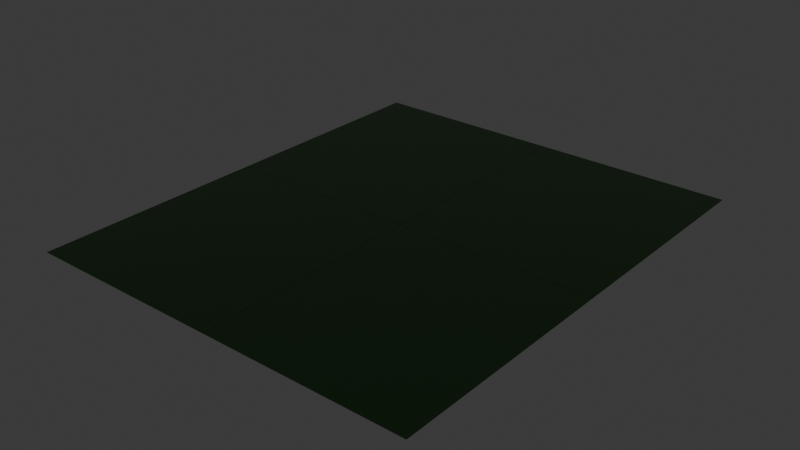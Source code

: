 # Source: Landscape.blend  (saved by Blender 4.2.66; exported with 4.5.12 LTS)
import bpy
from mathutils import Matrix  # noqa: F401  (used for matrix-valued properties, if any)

bpy.ops.wm.read_factory_settings(use_empty=True)
scene = bpy.context.scene
scene.name = 'Scene'

# ---- collections
col_collection = bpy.data.collections.new('Collection'); scene.collection.children.link(col_collection)

# ---- materials (node trees are filled in below, after node groups)
mat_new_material_3 = bpy.data.materials.new('New_Material_3')
mat_new_material_3.diffuse_color = (0.0465, 0.1792, 0.03833, 1.0)
mat_new_material_3.roughness = 0.5528

# ---- material node trees
mat_new_material_3.use_nodes = True; mat_new_material_3.node_tree.nodes.clear()
_N = mat_new_material_3.node_tree.nodes; _L = mat_new_material_3.node_tree.links
n0 = _N.new('ShaderNodeBsdfPrincipled'); n0.name = 'Principled BSDF'; n0.location = (10, 300)
n0.inputs[0].default_value = (0.0465, 0.1792, 0.03833, 1.0)
n0.inputs[2].default_value = 0.1985
n0.inputs[22].default_value = (0.9001, 1.0, 0.9585, 1.0)
n0.inputs[27].default_value = (0.0, 0.0, 0.0, 1.0)
n0.inputs[28].default_value = 1.0
n1 = _N.new('ShaderNodeOutputMaterial'); n1.name = 'Material Output'; n1.location = (300, 300)
n2 = _N.new('ShaderNodeNormalMap'); n2.name = 'Normal Map'; n2.location = (-300, -300)
n2.label = 'Normal/Map'
_L.new(n0.outputs[0], n1.inputs[0])
_L.new(n2.outputs[0], n0.inputs[5])
n1.is_active_output = True

# ---- world
world_world = bpy.data.worlds.new('World'); scene.world = world_world
world_world.use_nodes = True; world_world.node_tree.nodes.clear()
_N = world_world.node_tree.nodes; _L = world_world.node_tree.links
n0 = _N.new('ShaderNodeOutputWorld'); n0.name = 'World Output'; n0.location = (300, 300)
n1 = _N.new('ShaderNodeBackground'); n1.name = 'Background'; n1.location = (10, 300)
n1.inputs[0].default_value = (0.05088, 0.05088, 0.05088, 1.0)
_L.new(n1.outputs[0], n0.inputs[0])
n0.is_active_output = True
world_world.color = (0.05088, 0.05088, 0.05088)
world_world.sun_shadow_jitter_overblur = 0.0

# ---- cameras
cam_camera = bpy.data.cameras.new('Camera')
cam_camera.clip_end = 100.0
cam_camera.ortho_scale = 7.314

# ---- lights
light_light = bpy.data.lights.new('Light', 'POINT')
light_light.energy = 1000.0
light_light.shadow_soft_size = 0.1

# ---- meshes
me_scene = bpy.data.meshes.new('Scene')
me_scene.from_pydata([(-500.0, -1.11e-14, 500.0), (-400.0, -1.11e-14, 500.0), (-300.0, -1.11e-14, 500.0), (-200.0, -1.11e-14, 500.0), (-100.0, -1.11e-14, 500.0), (0.0, -1.11e-14, 500.0), (100.0, -1.11e-14, 500.0), (200.0, -1.11e-14, 500.0), (300.0, -1.11e-14, 500.0), (400.0, -1.11e-14, 500.0), (500.0, -1.11e-14, 500.0), (-500.0, -8.882e-15, 400.0), (-400.0, -8.882e-15, 400.0), (-300.0, -8.882e-15, 400.0), (-200.0, -8.882e-15, 400.0), (-100.0, -8.882e-15, 400.0), (0.0, -8.882e-15, 400.0), (100.0, -8.882e-15, 400.0), (200.0, -8.882e-15, 400.0), (300.0, -8.882e-15, 400.0), (400.0, -8.882e-15, 400.0), (500.0, -8.882e-15, 400.0), (-500.0, -6.661e-15, 300.0), (-400.0, -6.661e-15, 300.0), (-300.0, -6.661e-15, 300.0), (-200.0, -6.661e-15, 300.0), (-100.0, -6.661e-15, 300.0), (0.0, -6.661e-15, 300.0), (100.0, -6.661e-15, 300.0), (200.0, -6.661e-15, 300.0), (300.0, -6.661e-15, 300.0), (400.0, -6.661e-15, 300.0), (500.0, -6.661e-15, 300.0), (-500.0, -4.441e-15, 200.0), (-400.0, -4.441e-15, 200.0), (-300.0, -4.441e-15, 200.0), (-200.0, -4.441e-15, 200.0), (-100.0, -4.441e-15, 200.0), (0.0, -4.441e-15, 200.0), (100.0, -4.441e-15, 200.0), (200.0, -4.441e-15, 200.0), (300.0, -4.441e-15, 200.0), (400.0, -4.441e-15, 200.0), (500.0, -4.441e-15, 200.0), (-500.0, -2.22e-15, 100.0), (-400.0, -2.22e-15, 100.0), (-300.0, -2.22e-15, 100.0), (-200.0, -2.22e-15, 100.0), (-100.0, -2.22e-15, 100.0), (0.0, -2.22e-15, 100.0), (100.0, -2.22e-15, 100.0), (200.0, -2.22e-15, 100.0), (300.0, -2.22e-15, 100.0), (400.0, -2.22e-15, 100.0), (500.0, -2.22e-15, 100.0), (-500.0, 0.0, 0.0), (-400.0, 0.0, 0.0), (-300.0, 0.0, 0.0), (-200.0, 0.0, 0.0), (-100.0, 0.0, 0.0), (0.0, 0.0, 0.0), (100.0, 0.0, 0.0), (200.0, 0.0, 0.0), (300.0, 0.0, 0.0), (400.0, 0.0, 0.0), (500.0, 0.0, 0.0), (-500.0, 2.22e-15, -100.0), (-400.0, 2.22e-15, -100.0), (-300.0, 2.22e-15, -100.0), (-200.0, 2.22e-15, -100.0), (-100.0, 2.22e-15, -100.0), (0.0, 2.22e-15, -100.0), (100.0, 2.22e-15, -100.0), (200.0, 2.22e-15, -100.0), (300.0, 2.22e-15, -100.0), (400.0, 2.22e-15, -100.0), (500.0, 2.22e-15, -100.0), (-500.0, 4.441e-15, -200.0), (-400.0, 4.441e-15, -200.0), (-300.0, 4.441e-15, -200.0), (-200.0, 4.441e-15, -200.0), (-100.0, 4.441e-15, -200.0), (0.0, 4.441e-15, -200.0), (100.0, 4.441e-15, -200.0), (200.0, 4.441e-15, -200.0), (300.0, 4.441e-15, -200.0), (400.0, 4.441e-15, -200.0), (500.0, 4.441e-15, -200.0), (-500.0, 6.661e-15, -300.0), (-400.0, 6.661e-15, -300.0), (-300.0, 6.661e-15, -300.0), (-200.0, 6.661e-15, -300.0), (-100.0, 6.661e-15, -300.0), (0.0, 6.661e-15, -300.0), (100.0, 6.661e-15, -300.0), (200.0, 6.661e-15, -300.0), (300.0, 6.661e-15, -300.0), (400.0, 6.661e-15, -300.0), (500.0, 6.661e-15, -300.0), (-500.0, 8.882e-15, -400.0), (-400.0, 8.882e-15, -400.0), (-300.0, 8.882e-15, -400.0), (-200.0, 8.882e-15, -400.0), (-100.0, 8.882e-15, -400.0), (0.0, 8.882e-15, -400.0), (100.0, 8.882e-15, -400.0), (200.0, 8.882e-15, -400.0), (300.0, 8.882e-15, -400.0), (400.0, 8.882e-15, -400.0), (500.0, 8.882e-15, -400.0), (-500.0, 1.11e-14, -500.0), (-400.0, 1.11e-14, -500.0), (-300.0, 1.11e-14, -500.0), (-200.0, 1.11e-14, -500.0), (-100.0, 1.11e-14, -500.0), (0.0, 1.11e-14, -500.0), (100.0, 1.11e-14, -500.0), (200.0, 1.11e-14, -500.0), (300.0, 1.11e-14, -500.0), (400.0, 1.11e-14, -500.0), (500.0, 1.11e-14, -500.0)], [], [(9, 10, 21), (9, 21, 20), (8, 9, 20), (20, 21, 32), (8, 20, 19), (7, 8, 19), (20, 32, 31), (19, 20, 31), (31, 32, 43), (7, 19, 18), (6, 7, 18), (19, 31, 30), (18, 19, 30), (31, 43, 42), (30, 31, 42), (42, 43, 54), (6, 18, 17), (5, 6, 17), (18, 30, 29), (17, 18, 29), (30, 42, 41), (29, 30, 41), (42, 54, 53), (41, 42, 53), (53, 54, 65), (5, 17, 16), (4, 5, 16), (17, 29, 28), (16, 17, 28), (29, 41, 40), (28, 29, 40), (41, 53, 52), (40, 41, 52), (53, 65, 64), (52, 53, 64), (64, 65, 76), (4, 16, 15), (3, 4, 15), (16, 28, 27), (15, 16, 27), (28, 40, 39), (27, 28, 39), (40, 52, 51), (39, 40, 51), (52, 64, 63), (51, 52, 63), (64, 76, 75), (63, 64, 75), (75, 76, 87), (3, 15, 14), (2, 3, 14), (15, 27, 26), (14, 15, 26), (27, 39, 38), (26, 27, 38), (39, 51, 50), (38, 39, 50), (51, 63, 62), (50, 51, 62), (63, 75, 74), (62, 63, 74), (75, 87, 86), (74, 75, 86), (86, 87, 98), (86, 98, 97), (97, 98, 109), (74, 86, 85), (85, 86, 97), (62, 74, 73), (73, 74, 85), (50, 62, 61), (61, 62, 73), (38, 50, 49), (49, 50, 61), (97, 109, 108), (108, 109, 120), (108, 120, 119), (85, 97, 96), (96, 97, 108), (107, 108, 119), (96, 108, 107), (107, 119, 118), (73, 85, 84), (84, 85, 96), (61, 73, 72), (72, 73, 84), (95, 96, 107), (84, 96, 95), (106, 107, 118), (95, 107, 106), (106, 118, 117), (83, 84, 95), (72, 84, 83), (60, 61, 72), (49, 61, 60), (94, 95, 106), (83, 95, 94), (105, 106, 117), (94, 106, 105), (105, 117, 116), (71, 72, 83), (60, 72, 71), (82, 83, 94), (71, 83, 82), (93, 94, 105), (82, 94, 93), (104, 105, 116), (93, 105, 104), (104, 116, 115), (103, 104, 115), (103, 115, 114), (92, 93, 104), (92, 104, 103), (81, 82, 93), (81, 93, 92), (70, 71, 82), (70, 82, 81), (59, 60, 71), (59, 71, 70), (102, 103, 114), (102, 114, 113), (91, 92, 103), (91, 103, 102), (80, 81, 92), (80, 92, 91), (69, 70, 81), (69, 81, 80), (101, 102, 113), (101, 113, 112), (90, 91, 102), (90, 102, 101), (79, 80, 91), (79, 91, 90), (100, 101, 112), (100, 112, 111), (89, 90, 101), (89, 101, 100), (99, 100, 111), (99, 111, 110), (88, 100, 99), (88, 89, 100), (77, 89, 88), (78, 90, 89), (77, 78, 89), (78, 79, 90), (66, 78, 77), (66, 67, 78), (67, 79, 78), (55, 67, 66), (67, 68, 79), (68, 80, 79), (68, 69, 80), (55, 56, 67), (56, 68, 67), (44, 56, 55), (57, 69, 68), (56, 57, 68), (44, 45, 56), (45, 57, 56), (33, 45, 44), (57, 58, 69), (58, 70, 69), (58, 59, 70), (33, 34, 45), (22, 34, 33), (45, 46, 57), (46, 58, 57), (34, 46, 45), (47, 59, 58), (46, 47, 58), (22, 23, 34), (11, 23, 22), (34, 35, 46), (35, 47, 46), (23, 35, 34), (47, 48, 59), (48, 60, 59), (48, 49, 60), (11, 12, 23), (0, 12, 11), (0, 1, 12), (23, 24, 35), (12, 24, 23), (35, 36, 47), (36, 48, 47), (24, 36, 35), (37, 49, 48), (36, 37, 48), (37, 38, 49), (26, 38, 37), (1, 13, 12), (12, 13, 24), (1, 2, 13), (2, 14, 13), (24, 25, 36), (25, 37, 36), (25, 26, 37), (13, 25, 24), (13, 14, 25), (14, 26, 25)])
me_scene.polygons.foreach_set('use_smooth', [True] * 200)
_uv = me_scene.uv_layers.new(name='UVSet0')
_uv.uv.foreach_set('vector', [0.9, 0.0, 1.0, 0.0, 1.0, 0.1, 0.9, 0.0, 1.0, 0.1, 0.9, 0.1, 0.8, 0.0, 0.9, 0.0, 0.9, 0.1, 0.9, 0.1, 1.0, 0.1, 1.0, 0.2, 0.8, 0.0, 0.9, 0.1, 0.8, 0.1, 0.7, 0.0, 0.8, 0.0, 0.8, 0.1, 0.9, 0.1, 1.0, 0.2, 0.9, 0.2, 0.8, 0.1, 0.9, 0.1, 0.9, 0.2, 0.9, 0.2, 1.0, 0.2, 1.0, 0.3, 0.7, 0.0, 0.8, 0.1, 0.7, 0.1, 0.6, 0.0, 0.7, 0.0, 0.7, 0.1, 0.8, 0.1, 0.9, 0.2, 0.8, 0.2, 0.7, 0.1, 0.8, 0.1, 0.8, 0.2, 0.9, 0.2, 1.0, 0.3, 0.9, 0.3, 0.8, 0.2, 0.9, 0.2, 0.9, 0.3, 0.9, 0.3, 1.0, 0.3, 1.0, 0.4, 0.6, 0.0, 0.7, 0.1, 0.6, 0.1, 0.5, 0.0, 0.6, 0.0, 0.6, 0.1, 0.7, 0.1, 0.8, 0.2, 0.7, 0.2, 0.6, 0.1, 0.7, 0.1, 0.7, 0.2, 0.8, 0.2, 0.9, 0.3, 0.8, 0.3, 0.7, 0.2, 0.8, 0.2, 0.8, 0.3, 0.9, 0.3, 1.0, 0.4, 0.9, 0.4, 0.8, 0.3, 0.9, 0.3, 0.9, 0.4, 0.9, 0.4, 1.0, 0.4, 1.0, 0.5, 0.5, 0.0, 0.6, 0.1, 0.5, 0.1, 0.4, 0.0, 0.5, 0.0, 0.5, 0.1, 0.6, 0.1, 0.7, 0.2, 0.6, 0.2, 0.5, 0.1, 0.6, 0.1, 0.6, 0.2, 0.7, 0.2, 0.8, 0.3, 0.7, 0.3, 0.6, 0.2, 0.7, 0.2, 0.7, 0.3, 0.8, 0.3, 0.9, 0.4, 0.8, 0.4, 0.7, 0.3, 0.8, 0.3, 0.8, 0.4, 0.9, 0.4, 1.0, 0.5, 0.9, 0.5, 0.8, 0.4, 0.9, 0.4, 0.9, 0.5, 0.9, 0.5, 1.0, 0.5, 1.0, 0.6, 0.4, 0.0, 0.5, 0.1, 0.4, 0.1, 0.3, 0.0, 0.4, 0.0, 0.4, 0.1, 0.5, 0.1, 0.6, 0.2, 0.5, 0.2, 0.4, 0.1, 0.5, 0.1, 0.5, 0.2, 0.6, 0.2, 0.7, 0.3, 0.6, 0.3, 0.5, 0.2, 0.6, 0.2, 0.6, 0.3, 0.7, 0.3, 0.8, 0.4, 0.7, 0.4, 0.6, 0.3, 0.7, 0.3, 0.7, 0.4, 0.8, 0.4, 0.9, 0.5, 0.8, 0.5, 0.7, 0.4, 0.8, 0.4, 0.8, 0.5, 0.9, 0.5, 1.0, 0.6, 0.9, 0.6, 0.8, 0.5, 0.9, 0.5, 0.9, 0.6, 0.9, 0.6, 1.0, 0.6, 1.0, 0.7, 0.3, 0.0, 0.4, 0.1, 0.3, 0.1, 0.2, 0.0, 0.3, 0.0, 0.3, 0.1, 0.4, 0.1, 0.5, 0.2, 0.4, 0.2, 0.3, 0.1, 0.4, 0.1, 0.4, 0.2, 0.5, 0.2, 0.6, 0.3, 0.5, 0.3, 0.4, 0.2, 0.5, 0.2, 0.5, 0.3, 0.6, 0.3, 0.7, 0.4, 0.6, 0.4, 0.5, 0.3, 0.6, 0.3, 0.6, 0.4, 0.7, 0.4, 0.8, 0.5, 0.7, 0.5, 0.6, 0.4, 0.7, 0.4, 0.7, 0.5, 0.8, 0.5, 0.9, 0.6, 0.8, 0.6, 0.7, 0.5, 0.8, 0.5, 0.8, 0.6, 0.9, 0.6, 1.0, 0.7, 0.9, 0.7, 0.8, 0.6, 0.9, 0.6, 0.9, 0.7, 0.9, 0.7, 1.0, 0.7, 1.0, 0.8, 0.9, 0.7, 1.0, 0.8, 0.9, 0.8, 0.9, 0.8, 1.0, 0.8, 1.0, 0.9, 0.8, 0.6, 0.9, 0.7, 0.8, 0.7, 0.8, 0.7, 0.9, 0.7, 0.9, 0.8, 0.7, 0.5, 0.8, 0.6, 0.7, 0.6, 0.7, 0.6, 0.8, 0.6, 0.8, 0.7, 0.6, 0.4, 0.7, 0.5, 0.6, 0.5, 0.6, 0.5, 0.7, 0.5, 0.7, 0.6, 0.5, 0.3, 0.6, 0.4, 0.5, 0.4, 0.5, 0.4, 0.6, 0.4, 0.6, 0.5, 0.9, 0.8, 1.0, 0.9, 0.9, 0.9, 0.9, 0.9, 1.0, 0.9, 1.0, 1.0, 0.9, 0.9, 1.0, 1.0, 0.9, 1.0, 0.8, 0.7, 0.9, 0.8, 0.8, 0.8, 0.8, 0.8, 0.9, 0.8, 0.9, 0.9, 0.8, 0.9, 0.9, 0.9, 0.9, 1.0, 0.8, 0.8, 0.9, 0.9, 0.8, 0.9, 0.8, 0.9, 0.9, 1.0, 0.8, 1.0, 0.7, 0.6, 0.8, 0.7, 0.7, 0.7, 0.7, 0.7, 0.8, 0.7, 0.8, 0.8, 0.6, 0.5, 0.7, 0.6, 0.6, 0.6, 0.6, 0.6, 0.7, 0.6, 0.7, 0.7, 0.7, 0.8, 0.8, 0.8, 0.8, 0.9, 0.7, 0.7, 0.8, 0.8, 0.7, 0.8, 0.7, 0.9, 0.8, 0.9, 0.8, 1.0, 0.7, 0.8, 0.8, 0.9, 0.7, 0.9, 0.7, 0.9, 0.8, 1.0, 0.7, 1.0, 0.6, 0.7, 0.7, 0.7, 0.7, 0.8, 0.6, 0.6, 0.7, 0.7, 0.6, 0.7, 0.5, 0.5, 0.6, 0.5, 0.6, 0.6, 0.5, 0.4, 0.6, 0.5, 0.5, 0.5, 0.6, 0.8, 0.7, 0.8, 0.7, 0.9, 0.6, 0.7, 0.7, 0.8, 0.6, 0.8, 0.6, 0.9, 0.7, 0.9, 0.7, 1.0, 0.6, 0.8, 0.7, 0.9, 0.6, 0.9, 0.6, 0.9, 0.7, 1.0, 0.6, 1.0, 0.5, 0.6, 0.6, 0.6, 0.6, 0.7, 0.5, 0.5, 0.6, 0.6, 0.5, 0.6, 0.5, 0.7, 0.6, 0.7, 0.6, 0.8, 0.5, 0.6, 0.6, 0.7, 0.5, 0.7, 0.5, 0.8, 0.6, 0.8, 0.6, 0.9, 0.5, 0.7, 0.6, 0.8, 0.5, 0.8, 0.5, 0.9, 0.6, 0.9, 0.6, 1.0, 0.5, 0.8, 0.6, 0.9, 0.5, 0.9, 0.5, 0.9, 0.6, 1.0, 0.5, 1.0, 0.4, 0.9, 0.5, 0.9, 0.5, 1.0, 0.4, 0.9, 0.5, 1.0, 0.4, 1.0, 0.4, 0.8, 0.5, 0.8, 0.5, 0.9, 0.4, 0.8, 0.5, 0.9, 0.4, 0.9, 0.4, 0.7, 0.5, 0.7, 0.5, 0.8, 0.4, 0.7, 0.5, 0.8, 0.4, 0.8, 0.4, 0.6, 0.5, 0.6, 0.5, 0.7, 0.4, 0.6, 0.5, 0.7, 0.4, 0.7, 0.4, 0.5, 0.5, 0.5, 0.5, 0.6, 0.4, 0.5, 0.5, 0.6, 0.4, 0.6, 0.3, 0.9, 0.4, 0.9, 0.4, 1.0, 0.3, 0.9, 0.4, 1.0, 0.3, 1.0, 0.3, 0.8, 0.4, 0.8, 0.4, 0.9, 0.3, 0.8, 0.4, 0.9, 0.3, 0.9, 0.3, 0.7, 0.4, 0.7, 0.4, 0.8, 0.3, 0.7, 0.4, 0.8, 0.3, 0.8, 0.3, 0.6, 0.4, 0.6, 0.4, 0.7, 0.3, 0.6, 0.4, 0.7, 0.3, 0.7, 0.2, 0.9, 0.3, 0.9, 0.3, 1.0, 0.2, 0.9, 0.3, 1.0, 0.2, 1.0, 0.2, 0.8, 0.3, 0.8, 0.3, 0.9, 0.2, 0.8, 0.3, 0.9, 0.2, 0.9, 0.2, 0.7, 0.3, 0.7, 0.3, 0.8, 0.2, 0.7, 0.3, 0.8, 0.2, 0.8, 0.1, 0.9, 0.2, 0.9, 0.2, 1.0, 0.1, 0.9, 0.2, 1.0, 0.1, 1.0, 0.1, 0.8, 0.2, 0.8, 0.2, 0.9, 0.1, 0.8, 0.2, 0.9, 0.1, 0.9, 0.0, 0.9, 0.1, 0.9, 0.1, 1.0, 0.0, 0.9, 0.1, 1.0, 0.0, 1.0, 0.0, 0.8, 0.1, 0.9, 0.0, 0.9, 0.0, 0.8, 0.1, 0.8, 0.1, 0.9, 0.0, 0.7, 0.1, 0.8, 0.0, 0.8, 0.1, 0.7, 0.2, 0.8, 0.1, 0.8, 0.0, 0.7, 0.1, 0.7, 0.1, 0.8, 0.1, 0.7, 0.2, 0.7, 0.2, 0.8, 0.0, 0.6, 0.1, 0.7, 0.0, 0.7, 0.0, 0.6, 0.1, 0.6, 0.1, 0.7, 0.1, 0.6, 0.2, 0.7, 0.1, 0.7, 0.0, 0.5, 0.1, 0.6, 0.0, 0.6, 0.1, 0.6, 0.2, 0.6, 0.2, 0.7, 0.2, 0.6, 0.3, 0.7, 0.2, 0.7, 0.2, 0.6, 0.3, 0.6, 0.3, 0.7, 0.0, 0.5, 0.1, 0.5, 0.1, 0.6, 0.1, 0.5, 0.2, 0.6, 0.1, 0.6, 0.0, 0.4, 0.1, 0.5, 0.0, 0.5, 0.2, 0.5, 0.3, 0.6, 0.2, 0.6, 0.1, 0.5, 0.2, 0.5, 0.2, 0.6, 0.0, 0.4, 0.1, 0.4, 0.1, 0.5, 0.1, 0.4, 0.2, 0.5, 0.1, 0.5, 0.0, 0.3, 0.1, 0.4, 0.0, 0.4, 0.2, 0.5, 0.3, 0.5, 0.3, 0.6, 0.3, 0.5, 0.4, 0.6, 0.3, 0.6, 0.3, 0.5, 0.4, 0.5, 0.4, 0.6, 0.0, 0.3, 0.1, 0.3, 0.1, 0.4, 0.0, 0.2, 0.1, 0.3, 0.0, 0.3, 0.1, 0.4, 0.2, 0.4, 0.2, 0.5, 0.2, 0.4, 0.3, 0.5, 0.2, 0.5, 0.1, 0.3, 0.2, 0.4, 0.1, 0.4, 0.3, 0.4, 0.4, 0.5, 0.3, 0.5, 0.2, 0.4, 0.3, 0.4, 0.3, 0.5, 0.0, 0.2, 0.1, 0.2, 0.1, 0.3, 0.0, 0.1, 0.1, 0.2, 0.0, 0.2, 0.1, 0.3, 0.2, 0.3, 0.2, 0.4, 0.2, 0.3, 0.3, 0.4, 0.2, 0.4, 0.1, 0.2, 0.2, 0.3, 0.1, 0.3, 0.3, 0.4, 0.4, 0.4, 0.4, 0.5, 0.4, 0.4, 0.5, 0.5, 0.4, 0.5, 0.4, 0.4, 0.5, 0.4, 0.5, 0.5, 0.0, 0.1, 0.1, 0.1, 0.1, 0.2, 0.0, 0.0, 0.1, 0.1, 0.0, 0.1, 0.0, 0.0, 0.1, 0.0, 0.1, 0.1, 0.1, 0.2, 0.2, 0.2, 0.2, 0.3, 0.1, 0.1, 0.2, 0.2, 0.1, 0.2, 0.2, 0.3, 0.3, 0.3, 0.3, 0.4, 0.3, 0.3, 0.4, 0.4, 0.3, 0.4, 0.2, 0.2, 0.3, 0.3, 0.2, 0.3, 0.4, 0.3, 0.5, 0.4, 0.4, 0.4, 0.3, 0.3, 0.4, 0.3, 0.4, 0.4, 0.4, 0.3, 0.5, 0.3, 0.5, 0.4, 0.4, 0.2, 0.5, 0.3, 0.4, 0.3, 0.1, 0.0, 0.2, 0.1, 0.1, 0.1, 0.1, 0.1, 0.2, 0.1, 0.2, 0.2, 0.1, 0.0, 0.2, 0.0, 0.2, 0.1, 0.2, 0.0, 0.3, 0.1, 0.2, 0.1, 0.2, 0.2, 0.3, 0.2, 0.3, 0.3, 0.3, 0.2, 0.4, 0.3, 0.3, 0.3, 0.3, 0.2, 0.4, 0.2, 0.4, 0.3, 0.2, 0.1, 0.3, 0.2, 0.2, 0.2, 0.2, 0.1, 0.3, 0.1, 0.3, 0.2, 0.3, 0.1, 0.4, 0.2, 0.3, 0.2])
me_scene.materials.append(mat_new_material_3)
me_scene.update()
me_scene.normals_split_custom_set([tuple(v) for v in zip(*[iter([0.0, 1.0, 2.22e-17, 0.0, 1.0, 2.22e-17, 0.0, 1.0, 2.22e-17, 0.0, 1.0, 2.22e-17, 0.0, 1.0, 2.22e-17, 0.0, 1.0, 2.22e-17, 0.0, 1.0, 2.22e-17, 0.0, 1.0, 2.22e-17, 0.0, 1.0, 2.22e-17, 0.0, 1.0, 2.22e-17, 0.0, 1.0, 2.22e-17, 0.0, 1.0, 2.22e-17, 0.0, 1.0, 2.22e-17, 0.0, 1.0, 2.22e-17, 0.0, 1.0, 2.22e-17, 0.0, 1.0, 2.22e-17, 0.0, 1.0, 2.22e-17, 0.0, 1.0, 2.22e-17, 0.0, 1.0, 2.22e-17, 0.0, 1.0, 2.22e-17, 0.0, 1.0, 2.22e-17, 0.0, 1.0, 2.22e-17, 0.0, 1.0, 2.22e-17, 0.0, 1.0, 2.22e-17, 0.0, 1.0, 2.22e-17, 0.0, 1.0, 2.22e-17, 0.0, 1.0, 2.22e-17, 0.0, 1.0, 2.22e-17, 0.0, 1.0, 2.22e-17, 0.0, 1.0, 2.22e-17, 0.0, 1.0, 2.22e-17, 0.0, 1.0, 2.22e-17, 0.0, 1.0, 2.22e-17, 0.0, 1.0, 2.22e-17, 0.0, 1.0, 2.22e-17, 0.0, 1.0, 2.22e-17, 0.0, 1.0, 2.22e-17, 0.0, 1.0, 2.22e-17, 0.0, 1.0, 2.22e-17, 0.0, 1.0, 2.22e-17, 0.0, 1.0, 2.22e-17, 0.0, 1.0, 2.22e-17, 0.0, 1.0, 2.22e-17, 0.0, 1.0, 2.22e-17, 0.0, 1.0, 2.22e-17, 0.0, 1.0, 2.22e-17, 0.0, 1.0, 2.22e-17, 0.0, 1.0, 2.22e-17, 0.0, 1.0, 2.22e-17, 0.0, 1.0, 2.22e-17, 0.0, 1.0, 2.22e-17, 0.0, 1.0, 2.22e-17, 0.0, 1.0, 2.22e-17, 0.0, 1.0, 2.22e-17, 0.0, 1.0, 2.22e-17, 0.0, 1.0, 2.22e-17, 0.0, 1.0, 2.22e-17, 0.0, 1.0, 2.22e-17, 0.0, 1.0, 2.22e-17, 0.0, 1.0, 2.22e-17, 0.0, 1.0, 2.22e-17, 0.0, 1.0, 2.22e-17, 0.0, 1.0, 2.22e-17, 0.0, 1.0, 2.22e-17, 0.0, 1.0, 2.22e-17, 0.0, 1.0, 2.22e-17, 0.0, 1.0, 2.22e-17, 0.0, 1.0, 2.22e-17, 0.0, 1.0, 2.22e-17, 0.0, 1.0, 2.22e-17, 0.0, 1.0, 2.22e-17, 0.0, 1.0, 2.22e-17, 0.0, 1.0, 2.22e-17, 0.0, 1.0, 2.22e-17, 0.0, 1.0, 2.22e-17, 0.0, 1.0, 2.22e-17, 0.0, 1.0, 2.22e-17, 0.0, 1.0, 2.22e-17, 0.0, 1.0, 2.22e-17, 0.0, 1.0, 2.22e-17, 0.0, 1.0, 2.22e-17, 0.0, 1.0, 2.22e-17, 0.0, 1.0, 2.22e-17, 0.0, 1.0, 2.22e-17, 0.0, 1.0, 2.22e-17, 0.0, 1.0, 2.22e-17, 0.0, 1.0, 2.22e-17, 0.0, 1.0, 2.22e-17, 0.0, 1.0, 2.22e-17, 0.0, 1.0, 2.22e-17, 0.0, 1.0, 2.22e-17, 0.0, 1.0, 2.22e-17, 0.0, 1.0, 2.22e-17, 0.0, 1.0, 2.22e-17, 0.0, 1.0, 2.22e-17, 0.0, 1.0, 2.22e-17, 0.0, 1.0, 2.22e-17, 0.0, 1.0, 2.22e-17, 0.0, 1.0, 2.22e-17, 0.0, 1.0, 2.22e-17, 0.0, 1.0, 2.22e-17, 0.0, 1.0, 2.22e-17, 0.0, 1.0, 2.22e-17, 0.0, 1.0, 2.22e-17, 0.0, 1.0, 2.22e-17, 0.0, 1.0, 2.22e-17, 0.0, 1.0, 2.22e-17, 0.0, 1.0, 2.22e-17, 0.0, 1.0, 2.22e-17, 0.0, 1.0, 2.22e-17, 0.0, 1.0, 2.22e-17, 0.0, 1.0, 2.22e-17, 0.0, 1.0, 2.22e-17, 0.0, 1.0, 2.22e-17, 0.0, 1.0, 2.22e-17, 0.0, 1.0, 2.22e-17, 0.0, 1.0, 2.22e-17, 0.0, 1.0, 2.22e-17, 0.0, 1.0, 2.22e-17, 0.0, 1.0, 2.22e-17, 0.0, 1.0, 2.22e-17, 0.0, 1.0, 2.22e-17, 0.0, 1.0, 2.22e-17, 0.0, 1.0, 2.22e-17, 0.0, 1.0, 2.22e-17, 0.0, 1.0, 2.22e-17, 0.0, 1.0, 2.22e-17, 0.0, 1.0, 2.22e-17, 0.0, 1.0, 2.22e-17, 0.0, 1.0, 2.22e-17, 0.0, 1.0, 2.22e-17, 0.0, 1.0, 2.22e-17, 0.0, 1.0, 2.22e-17, 0.0, 1.0, 2.22e-17, 0.0, 1.0, 2.22e-17, 0.0, 1.0, 2.22e-17, 0.0, 1.0, 2.22e-17, 0.0, 1.0, 2.22e-17, 0.0, 1.0, 2.22e-17, 0.0, 1.0, 2.22e-17, 0.0, 1.0, 2.22e-17, 0.0, 1.0, 2.22e-17, 0.0, 1.0, 2.22e-17, 0.0, 1.0, 2.22e-17, 0.0, 1.0, 2.22e-17, 0.0, 1.0, 2.22e-17, 0.0, 1.0, 2.22e-17, 0.0, 1.0, 2.22e-17, 0.0, 1.0, 2.22e-17, 0.0, 1.0, 2.22e-17, 0.0, 1.0, 2.22e-17, 0.0, 1.0, 2.22e-17, 0.0, 1.0, 2.22e-17, 0.0, 1.0, 2.22e-17, 0.0, 1.0, 2.22e-17, 0.0, 1.0, 2.22e-17, 0.0, 1.0, 2.22e-17, 0.0, 1.0, 2.22e-17, 0.0, 1.0, 2.22e-17, 0.0, 1.0, 2.22e-17, 0.0, 1.0, 2.22e-17, 0.0, 1.0, 2.22e-17, 0.0, 1.0, 2.22e-17, 0.0, 1.0, 2.22e-17, 0.0, 1.0, 2.22e-17, 0.0, 1.0, 2.22e-17, 0.0, 1.0, 2.22e-17, 0.0, 1.0, 2.22e-17, 0.0, 1.0, 2.22e-17, 0.0, 1.0, 2.22e-17, 0.0, 1.0, 2.22e-17, 0.0, 1.0, 2.22e-17, 0.0, 1.0, 2.22e-17, 0.0, 1.0, 2.22e-17, 0.0, 1.0, 2.22e-17, 0.0, 1.0, 2.22e-17, 0.0, 1.0, 2.22e-17, 0.0, 1.0, 2.22e-17, 0.0, 1.0, 2.22e-17, 0.0, 1.0, 2.22e-17, 0.0, 1.0, 2.22e-17, 0.0, 1.0, 2.22e-17, 0.0, 1.0, 2.22e-17, 0.0, 1.0, 2.22e-17, 0.0, 1.0, 2.22e-17, 0.0, 1.0, 2.22e-17, 0.0, 1.0, 2.22e-17, 0.0, 1.0, 2.22e-17, 0.0, 1.0, 2.22e-17, 0.0, 1.0, 2.22e-17, 0.0, 1.0, 2.22e-17, 0.0, 1.0, 2.22e-17, 0.0, 1.0, 2.22e-17, 0.0, 1.0, 2.22e-17, 0.0, 1.0, 2.22e-17, 0.0, 1.0, 2.22e-17, 0.0, 1.0, 2.22e-17, 0.0, 1.0, 2.22e-17, 0.0, 1.0, 2.22e-17, 0.0, 1.0, 2.22e-17, 0.0, 1.0, 2.22e-17, 0.0, 1.0, 2.22e-17, 0.0, 1.0, 2.22e-17, 0.0, 1.0, 2.22e-17, 0.0, 1.0, 2.22e-17, 0.0, 1.0, 2.22e-17, 0.0, 1.0, 2.22e-17, 0.0, 1.0, 2.22e-17, 0.0, 1.0, 2.22e-17, 0.0, 1.0, 2.22e-17, 0.0, 1.0, 2.22e-17, 0.0, 1.0, 2.22e-17, 0.0, 1.0, 2.22e-17, 0.0, 1.0, 2.22e-17, 0.0, 1.0, 2.22e-17, 0.0, 1.0, 2.22e-17, 0.0, 1.0, 2.22e-17, 0.0, 1.0, 2.22e-17, 0.0, 1.0, 2.22e-17, 0.0, 1.0, 2.22e-17, 0.0, 1.0, 2.22e-17, 0.0, 1.0, 2.22e-17, 0.0, 1.0, 2.22e-17, 0.0, 1.0, 2.22e-17, 0.0, 1.0, 2.22e-17, 0.0, 1.0, 2.22e-17, 0.0, 1.0, 2.22e-17, 0.0, 1.0, 2.22e-17, 0.0, 1.0, 2.22e-17, 0.0, 1.0, 2.22e-17, 0.0, 1.0, 2.22e-17, 0.0, 1.0, 2.22e-17, 0.0, 1.0, 2.22e-17, 0.0, 1.0, 2.22e-17, 0.0, 1.0, 2.22e-17, 0.0, 1.0, 2.22e-17, 0.0, 1.0, 2.22e-17, 0.0, 1.0, 2.22e-17, 0.0, 1.0, 2.22e-17, 0.0, 1.0, 2.22e-17, 0.0, 1.0, 2.22e-17, 0.0, 1.0, 2.22e-17, 0.0, 1.0, 2.22e-17, 0.0, 1.0, 2.22e-17, 0.0, 1.0, 2.22e-17, 0.0, 1.0, 2.22e-17, 0.0, 1.0, 2.22e-17, 0.0, 1.0, 2.22e-17, 0.0, 1.0, 2.22e-17, 0.0, 1.0, 2.22e-17, 0.0, 1.0, 2.22e-17, 0.0, 1.0, 2.22e-17, 0.0, 1.0, 2.22e-17, 0.0, 1.0, 2.22e-17, 0.0, 1.0, 2.22e-17, 0.0, 1.0, 2.22e-17, 0.0, 1.0, 2.22e-17, 0.0, 1.0, 2.22e-17, 0.0, 1.0, 2.22e-17, 0.0, 1.0, 2.22e-17, 0.0, 1.0, 2.22e-17, 0.0, 1.0, 2.22e-17, 0.0, 1.0, 2.22e-17, 0.0, 1.0, 2.22e-17, 0.0, 1.0, 2.22e-17, 0.0, 1.0, 2.22e-17, 0.0, 1.0, 2.22e-17, 0.0, 1.0, 2.22e-17, 0.0, 1.0, 2.22e-17, 0.0, 1.0, 2.22e-17, 0.0, 1.0, 2.22e-17, 0.0, 1.0, 2.22e-17, 0.0, 1.0, 2.22e-17, 0.0, 1.0, 2.22e-17, 0.0, 1.0, 2.22e-17, 0.0, 1.0, 2.22e-17, 0.0, 1.0, 2.22e-17, 0.0, 1.0, 2.22e-17, 0.0, 1.0, 2.22e-17, 0.0, 1.0, 2.22e-17, 0.0, 1.0, 2.22e-17, 0.0, 1.0, 2.22e-17, 0.0, 1.0, 2.22e-17, 0.0, 1.0, 2.22e-17, 0.0, 1.0, 2.22e-17, 0.0, 1.0, 2.22e-17, 0.0, 1.0, 2.22e-17, 0.0, 1.0, 2.22e-17, 0.0, 1.0, 2.22e-17, 0.0, 1.0, 2.22e-17, 0.0, 1.0, 2.22e-17, 0.0, 1.0, 2.22e-17, 0.0, 1.0, 2.22e-17, 0.0, 1.0, 2.22e-17, 0.0, 1.0, 2.22e-17, 0.0, 1.0, 2.22e-17, 0.0, 1.0, 2.22e-17, 0.0, 1.0, 2.22e-17, 0.0, 1.0, 2.22e-17, 0.0, 1.0, 2.22e-17, 0.0, 1.0, 2.22e-17, 0.0, 1.0, 2.22e-17, 0.0, 1.0, 2.22e-17, 0.0, 1.0, 2.22e-17, 0.0, 1.0, 2.22e-17, 0.0, 1.0, 2.22e-17, 0.0, 1.0, 2.22e-17, 0.0, 1.0, 2.22e-17, 0.0, 1.0, 2.22e-17, 0.0, 1.0, 2.22e-17, 0.0, 1.0, 2.22e-17, 0.0, 1.0, 2.22e-17, 0.0, 1.0, 2.22e-17, 0.0, 1.0, 2.22e-17, 0.0, 1.0, 2.22e-17, 0.0, 1.0, 2.22e-17, 0.0, 1.0, 2.22e-17, 0.0, 1.0, 2.22e-17, 0.0, 1.0, 2.22e-17, 0.0, 1.0, 2.22e-17, 0.0, 1.0, 2.22e-17, 0.0, 1.0, 2.22e-17, 0.0, 1.0, 2.22e-17, 0.0, 1.0, 2.22e-17, 0.0, 1.0, 2.22e-17, 0.0, 1.0, 2.22e-17, 0.0, 1.0, 2.22e-17, 0.0, 1.0, 2.22e-17, 0.0, 1.0, 2.22e-17, 0.0, 1.0, 2.22e-17, 0.0, 1.0, 2.22e-17, 0.0, 1.0, 2.22e-17, 0.0, 1.0, 2.22e-17, 0.0, 1.0, 2.22e-17, 0.0, 1.0, 2.22e-17, 0.0, 1.0, 2.22e-17, 0.0, 1.0, 2.22e-17, 0.0, 1.0, 2.22e-17, 0.0, 1.0, 2.22e-17, 0.0, 1.0, 2.22e-17, 0.0, 1.0, 2.22e-17, 0.0, 1.0, 2.22e-17, 0.0, 1.0, 2.22e-17, 0.0, 1.0, 2.22e-17, 0.0, 1.0, 2.22e-17, 0.0, 1.0, 2.22e-17, 0.0, 1.0, 2.22e-17, 0.0, 1.0, 2.22e-17, 0.0, 1.0, 2.22e-17, 0.0, 1.0, 2.22e-17, 0.0, 1.0, 2.22e-17, 0.0, 1.0, 2.22e-17, 0.0, 1.0, 2.22e-17, 0.0, 1.0, 2.22e-17, 0.0, 1.0, 2.22e-17, 0.0, 1.0, 2.22e-17, 0.0, 1.0, 2.22e-17, 0.0, 1.0, 2.22e-17, 0.0, 1.0, 2.22e-17, 0.0, 1.0, 2.22e-17, 0.0, 1.0, 2.22e-17, 0.0, 1.0, 2.22e-17, 0.0, 1.0, 2.22e-17, 0.0, 1.0, 2.22e-17, 0.0, 1.0, 2.22e-17, 0.0, 1.0, 2.22e-17, 0.0, 1.0, 2.22e-17, 0.0, 1.0, 2.22e-17, 0.0, 1.0, 2.22e-17, 0.0, 1.0, 2.22e-17, 0.0, 1.0, 2.22e-17, 0.0, 1.0, 2.22e-17, 0.0, 1.0, 2.22e-17, 0.0, 1.0, 2.22e-17, 0.0, 1.0, 2.22e-17, 0.0, 1.0, 2.22e-17, 0.0, 1.0, 2.22e-17, 0.0, 1.0, 2.22e-17, 0.0, 1.0, 2.22e-17, 0.0, 1.0, 2.22e-17, 0.0, 1.0, 2.22e-17, 0.0, 1.0, 2.22e-17, 0.0, 1.0, 2.22e-17, 0.0, 1.0, 2.22e-17, 0.0, 1.0, 2.22e-17, 0.0, 1.0, 2.22e-17, 0.0, 1.0, 2.22e-17, 0.0, 1.0, 2.22e-17, 0.0, 1.0, 2.22e-17, 0.0, 1.0, 2.22e-17, 0.0, 1.0, 2.22e-17, 0.0, 1.0, 2.22e-17, 0.0, 1.0, 2.22e-17, 0.0, 1.0, 2.22e-17, 0.0, 1.0, 2.22e-17, 0.0, 1.0, 2.22e-17, 0.0, 1.0, 2.22e-17, 0.0, 1.0, 2.22e-17, 0.0, 1.0, 2.22e-17, 0.0, 1.0, 2.22e-17, 0.0, 1.0, 2.22e-17, 0.0, 1.0, 2.22e-17, 0.0, 1.0, 2.22e-17, 0.0, 1.0, 2.22e-17, 0.0, 1.0, 2.22e-17, 0.0, 1.0, 2.22e-17, 0.0, 1.0, 2.22e-17, 0.0, 1.0, 2.22e-17, 0.0, 1.0, 2.22e-17, 0.0, 1.0, 2.22e-17, 0.0, 1.0, 2.22e-17, 0.0, 1.0, 2.22e-17, 0.0, 1.0, 2.22e-17, 0.0, 1.0, 2.22e-17, 0.0, 1.0, 2.22e-17, 0.0, 1.0, 2.22e-17, 0.0, 1.0, 2.22e-17, 0.0, 1.0, 2.22e-17, 0.0, 1.0, 2.22e-17, 0.0, 1.0, 2.22e-17, 0.0, 1.0, 2.22e-17, 0.0, 1.0, 2.22e-17, 0.0, 1.0, 2.22e-17, 0.0, 1.0, 2.22e-17, 0.0, 1.0, 2.22e-17, 0.0, 1.0, 2.22e-17, 0.0, 1.0, 2.22e-17, 0.0, 1.0, 2.22e-17, 0.0, 1.0, 2.22e-17, 0.0, 1.0, 2.22e-17, 0.0, 1.0, 2.22e-17, 0.0, 1.0, 2.22e-17, 0.0, 1.0, 2.22e-17, 0.0, 1.0, 2.22e-17, 0.0, 1.0, 2.22e-17, 0.0, 1.0, 2.22e-17, 0.0, 1.0, 2.22e-17, 0.0, 1.0, 2.22e-17, 0.0, 1.0, 2.22e-17, 0.0, 1.0, 2.22e-17, 0.0, 1.0, 2.22e-17, 0.0, 1.0, 2.22e-17, 0.0, 1.0, 2.22e-17, 0.0, 1.0, 2.22e-17, 0.0, 1.0, 2.22e-17, 0.0, 1.0, 2.22e-17, 0.0, 1.0, 2.22e-17, 0.0, 1.0, 2.22e-17, 0.0, 1.0, 2.22e-17, 0.0, 1.0, 2.22e-17, 0.0, 1.0, 2.22e-17, 0.0, 1.0, 2.22e-17, 0.0, 1.0, 2.22e-17, 0.0, 1.0, 2.22e-17, 0.0, 1.0, 2.22e-17, 0.0, 1.0, 2.22e-17, 0.0, 1.0, 2.22e-17, 0.0, 1.0, 2.22e-17, 0.0, 1.0, 2.22e-17, 0.0, 1.0, 2.22e-17, 0.0, 1.0, 2.22e-17, 0.0, 1.0, 2.22e-17, 0.0, 1.0, 2.22e-17, 0.0, 1.0, 2.22e-17, 0.0, 1.0, 2.22e-17, 0.0, 1.0, 2.22e-17, 0.0, 1.0, 2.22e-17, 0.0, 1.0, 2.22e-17, 0.0, 1.0, 2.22e-17, 0.0, 1.0, 2.22e-17, 0.0, 1.0, 2.22e-17, 0.0, 1.0, 2.22e-17, 0.0, 1.0, 2.22e-17, 0.0, 1.0, 2.22e-17, 0.0, 1.0, 2.22e-17, 0.0, 1.0, 2.22e-17, 0.0, 1.0, 2.22e-17, 0.0, 1.0, 2.22e-17, 0.0, 1.0, 2.22e-17, 0.0, 1.0, 2.22e-17, 0.0, 1.0, 2.22e-17, 0.0, 1.0, 2.22e-17, 0.0, 1.0, 2.22e-17, 0.0, 1.0, 2.22e-17, 0.0, 1.0, 2.22e-17, 0.0, 1.0, 2.22e-17, 0.0, 1.0, 2.22e-17, 0.0, 1.0, 2.22e-17, 0.0, 1.0, 2.22e-17, 0.0, 1.0, 2.22e-17, 0.0, 1.0, 2.22e-17, 0.0, 1.0, 2.22e-17, 0.0, 1.0, 2.22e-17, 0.0, 1.0, 2.22e-17, 0.0, 1.0, 2.22e-17, 0.0, 1.0, 2.22e-17, 0.0, 1.0, 2.22e-17, 0.0, 1.0, 2.22e-17, 0.0, 1.0, 2.22e-17, 0.0, 1.0, 2.22e-17, 0.0, 1.0, 2.22e-17, 0.0, 1.0, 2.22e-17, 0.0, 1.0, 2.22e-17, 0.0, 1.0, 2.22e-17, 0.0, 1.0, 2.22e-17, 0.0, 1.0, 2.22e-17, 0.0, 1.0, 2.22e-17, 0.0, 1.0, 2.22e-17, 0.0, 1.0, 2.22e-17, 0.0, 1.0, 2.22e-17, 0.0, 1.0, 2.22e-17, 0.0, 1.0, 2.22e-17, 0.0, 1.0, 2.22e-17, 0.0, 1.0, 2.22e-17, 0.0, 1.0, 2.22e-17, 0.0, 1.0, 2.22e-17, 0.0, 1.0, 2.22e-17, 0.0, 1.0, 2.22e-17, 0.0, 1.0, 2.22e-17, 0.0, 1.0, 2.22e-17, 0.0, 1.0, 2.22e-17, 0.0, 1.0, 2.22e-17, 0.0, 1.0, 2.22e-17, 0.0, 1.0, 2.22e-17, 0.0, 1.0, 2.22e-17, 0.0, 1.0, 2.22e-17, 0.0, 1.0, 2.22e-17, 0.0, 1.0, 2.22e-17, 0.0, 1.0, 2.22e-17, 0.0, 1.0, 2.22e-17, 0.0, 1.0, 2.22e-17, 0.0, 1.0, 2.22e-17, 0.0, 1.0, 2.22e-17, 0.0, 1.0, 2.22e-17, 0.0, 1.0, 2.22e-17, 0.0, 1.0, 2.22e-17, 0.0, 1.0, 2.22e-17, 0.0, 1.0, 2.22e-17, 0.0, 1.0, 2.22e-17, 0.0, 1.0, 2.22e-17, 0.0, 1.0, 2.22e-17, 0.0, 1.0, 2.22e-17, 0.0, 1.0, 2.22e-17, 0.0, 1.0, 2.22e-17, 0.0, 1.0, 2.22e-17, 0.0, 1.0, 2.22e-17, 0.0, 1.0, 2.22e-17, 0.0, 1.0, 2.22e-17, 0.0, 1.0, 2.22e-17, 0.0, 1.0, 2.22e-17, 0.0, 1.0, 2.22e-17, 0.0, 1.0, 2.22e-17, 0.0, 1.0, 2.22e-17, 0.0, 1.0, 2.22e-17, 0.0, 1.0, 2.22e-17, 0.0, 1.0, 2.22e-17, 0.0, 1.0, 2.22e-17, 0.0, 1.0, 2.22e-17, 0.0, 1.0, 2.22e-17, 0.0, 1.0, 2.22e-17, 0.0, 1.0, 2.22e-17, 0.0, 1.0, 2.22e-17, 0.0, 1.0, 2.22e-17, 0.0, 1.0, 2.22e-17, 0.0, 1.0, 2.22e-17, 0.0, 1.0, 2.22e-17, 0.0, 1.0, 2.22e-17, 0.0, 1.0, 2.22e-17, 0.0, 1.0, 2.22e-17, 0.0, 1.0, 2.22e-17, 0.0, 1.0, 2.22e-17, 0.0, 1.0, 2.22e-17, 0.0, 1.0, 2.22e-17, 0.0, 1.0, 2.22e-17, 0.0, 1.0, 2.22e-17, 0.0, 1.0, 2.22e-17, 0.0, 1.0, 2.22e-17, 0.0, 1.0, 2.22e-17, 0.0, 1.0, 2.22e-17, 0.0, 1.0, 2.22e-17, 0.0, 1.0, 2.22e-17, 0.0, 1.0, 2.22e-17, 0.0, 1.0, 2.22e-17, 0.0, 1.0, 2.22e-17, 0.0, 1.0, 2.22e-17, 0.0, 1.0, 2.22e-17, 0.0, 1.0, 2.22e-17, 0.0, 1.0, 2.22e-17, 0.0, 1.0, 2.22e-17, 0.0, 1.0, 2.22e-17, 0.0, 1.0, 2.22e-17, 0.0, 1.0, 2.22e-17, 0.0, 1.0, 2.22e-17, 0.0, 1.0, 2.22e-17, 0.0, 1.0, 2.22e-17, 0.0, 1.0, 2.22e-17, 0.0, 1.0, 2.22e-17, 0.0, 1.0, 2.22e-17, 0.0, 1.0, 2.22e-17, 0.0, 1.0, 2.22e-17])] * 3)])

# ---- objects
ob_light = bpy.data.objects.new('Light', light_light)
ob_camera = bpy.data.objects.new('Camera', cam_camera)
ob_plane = bpy.data.objects.new('Plane', me_scene)
ob_plane__1 = bpy.data.objects.new('Plane__1_', me_scene)
ob_plane__2 = bpy.data.objects.new('Plane__2_', me_scene)
ob_plane__3 = bpy.data.objects.new('Plane__3_', me_scene)
ob_landscape = bpy.data.objects.new('Landscape', None)

# ---- transforms, parenting, visibility, modifiers, constraints
ob_light.location = (4.076, 1.005, 5.904)
ob_light.rotation_euler = (0.6503, 0.05522, 1.866)
ob_light.lock_rotations_4d = False
ob_light.empty_display_type = 'ARROWS'
ob_light.color = (0.0, 0.0, 0.0, 0.0)
ob_light.lineart.crease_threshold = 0.0
ob_camera.location = (7.359, -6.926, 4.958)
ob_camera.rotation_euler = (1.109, 0.0, 0.8149)
ob_camera.lock_rotations_4d = False
ob_camera.empty_display_type = 'ARROWS'
ob_camera.color = (0.0, 0.0, 0.0, 0.0)
ob_camera.display_type = 'WIRE'
ob_camera.lineart.crease_threshold = 0.0
ob_plane.parent = ob_landscape
ob_plane.location = (1.437e+04, -8193.0, -1.41e+04)
ob_plane.scale = (5.084, 1.0, 5.939)
ob_plane.color = (0.8, 0.8, 0.8, 1.0)
_m = ob_plane.modifiers.new('ParticleSystem', 'PARTICLE_SYSTEM')
ob_plane__1.parent = ob_landscape
ob_plane__1.location = (1.437e+04, -8193.0, -8179.0)
ob_plane__1.scale = (5.084, 1.0, 5.939)
ob_plane__1.color = (0.8, 0.8, 0.8, 1.0)
_m = ob_plane__1.modifiers.new('ParticleSystem', 'PARTICLE_SYSTEM')
ob_plane__2.parent = ob_landscape
ob_plane__2.location = (1.944e+04, -8193.0, -1.41e+04)
ob_plane__2.scale = (5.084, 1.0, 5.939)
ob_plane__2.color = (0.8, 0.8, 0.8, 1.0)
_m = ob_plane__2.modifiers.new('ParticleSystem', 'PARTICLE_SYSTEM')
ob_plane__3.parent = ob_landscape
ob_plane__3.location = (1.944e+04, -8193.0, -8179.0)
ob_plane__3.scale = (5.084, 1.0, 5.939)
ob_plane__3.color = (0.8, 0.8, 0.8, 1.0)
_m = ob_plane__3.modifiers.new('ParticleSystem', 'PARTICLE_SYSTEM')
ob_landscape.location = (0.0, 0.0, 0.0)
ob_landscape.rotation_euler = (1.571, -0.0, 0.0)
ob_landscape.scale = (0.01, 0.01, 0.01)
ob_landscape.color = (0.8, 0.8, 0.8, 1.0)

# ---- collection membership
col_collection.objects.link(ob_light)
col_collection.objects.link(ob_camera)
col_collection.objects.link(ob_plane)
col_collection.objects.link(ob_plane__1)
col_collection.objects.link(ob_plane__2)
col_collection.objects.link(ob_plane__3)
col_collection.objects.link(ob_landscape)

# ---- scene / render settings (as saved in the file)
scene.camera = ob_plane
scene.frame_start = 1; scene.frame_end = 250; scene.frame_set(0)
scene.render.engine = 'BLENDER_EEVEE_NEXT'
scene.render.fps = 25
bpy.context.view_layer.update()

# ---- added for rendering (the .blend has no active camera): camera
cam_auto = bpy.data.cameras.new('AutoCamera')
cam_auto.lens = 50.0
cam_auto.sensor_width = 36.0
cam_auto.clip_end = 2535.33
ob_auto_camera = bpy.data.objects.new('AutoCamera', cam_auto)
scene.collection.objects.link(ob_auto_camera)
ob_auto_camera.location = (313.501, -61.972, 33.6433)
ob_auto_camera.rotation_euler = (1.09748, -7.21219e-08, 0.694738)
scene.camera = ob_auto_camera
bpy.context.view_layer.update()
